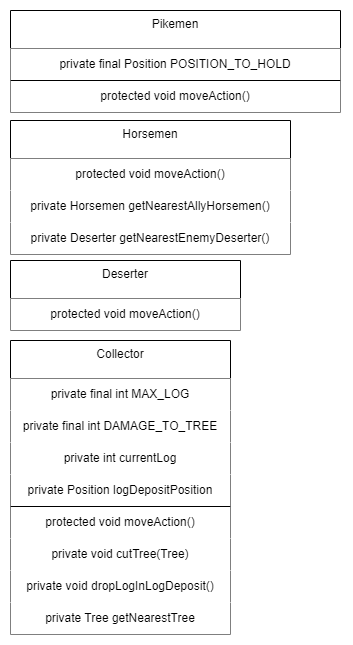

The diagram above was exported from draw.io. Its source (the exported page's mxGraphModel, read from the mxfile embedded in the PNG):
<mxGraphModel dx="1580" dy="421" grid="1" gridSize="10" guides="1" tooltips="1" connect="1" arrows="1" fold="1" page="1" pageScale="1" pageWidth="827" pageHeight="1169" math="0" shadow="0">
  <root>
    <mxCell id="0" />
    <mxCell id="1" parent="0" />
    <mxCell id="2" value="Collector" style="swimlane;fontStyle=0;align=center;verticalAlign=top;childLayout=stackLayout;horizontal=1;startSize=38;horizontalStack=0;resizeParent=1;resizeLast=0;collapsible=1;marginBottom=0;rounded=0;shadow=0;strokeWidth=1;" vertex="1" parent="1">
      <mxGeometry x="300" y="510" width="220" height="294" as="geometry">
        <mxRectangle x="300" y="379" width="170" height="26" as="alternateBounds" />
      </mxGeometry>
    </mxCell>
    <mxCell id="3" value="private final int MAX_LOG" style="whiteSpace=wrap;html=1;strokeColor=none;" vertex="1" parent="2">
      <mxGeometry y="38" width="220" height="32" as="geometry" />
    </mxCell>
    <mxCell id="4" value="private final int DAMAGE_TO_TREE" style="whiteSpace=wrap;html=1;strokeColor=none;" vertex="1" parent="2">
      <mxGeometry y="70" width="220" height="32" as="geometry" />
    </mxCell>
    <mxCell id="5" value="private int currentLog" style="whiteSpace=wrap;html=1;strokeColor=none;" vertex="1" parent="2">
      <mxGeometry y="102" width="220" height="32" as="geometry" />
    </mxCell>
    <mxCell id="6" value="private Position logDepositPosition" style="whiteSpace=wrap;html=1;strokeColor=none;" vertex="1" parent="2">
      <mxGeometry y="134" width="220" height="32" as="geometry" />
    </mxCell>
    <mxCell id="7" value="&lt;div&gt;&lt;span style=&quot;background-color: transparent; color: light-dark(rgb(0, 0, 0), rgb(255, 255, 255));&quot;&gt;protected void moveAction()&lt;/span&gt;&lt;br&gt;&lt;/div&gt;" style="whiteSpace=wrap;html=1;strokeColor=none;" vertex="1" parent="2">
      <mxGeometry y="166" width="220" height="32" as="geometry" />
    </mxCell>
    <mxCell id="8" value="private void cutTree(Tree)" style="whiteSpace=wrap;html=1;strokeColor=none;" vertex="1" parent="2">
      <mxGeometry y="198" width="220" height="32" as="geometry" />
    </mxCell>
    <mxCell id="9" value="private void dropLogInLogDeposit()" style="whiteSpace=wrap;html=1;strokeColor=none;" vertex="1" parent="2">
      <mxGeometry y="230" width="220" height="32" as="geometry" />
    </mxCell>
    <mxCell id="10" value="private Tree getNearestTree" style="whiteSpace=wrap;html=1;strokeColor=none;" vertex="1" parent="2">
      <mxGeometry y="262" width="220" height="32" as="geometry" />
    </mxCell>
    <mxCell id="11" value="" style="endArrow=none;html=1;rounded=0;exitX=0;exitY=1;exitDx=0;exitDy=0;entryX=1;entryY=0;entryDx=0;entryDy=0;fillColor=#fad9d5;strokeColor=#000000;" edge="1" parent="2" source="6" target="7">
      <mxGeometry width="50" height="50" relative="1" as="geometry">
        <mxPoint x="20" y="-283" as="sourcePoint" />
        <mxPoint x="406" y="-283" as="targetPoint" />
      </mxGeometry>
    </mxCell>
    <mxCell id="12" value="Deserter" style="swimlane;fontStyle=0;align=center;verticalAlign=top;childLayout=stackLayout;horizontal=1;startSize=38;horizontalStack=0;resizeParent=1;resizeLast=0;collapsible=1;marginBottom=0;rounded=0;shadow=0;strokeWidth=1;" vertex="1" parent="1">
      <mxGeometry x="300" y="430" width="230" height="70" as="geometry">
        <mxRectangle x="300" y="327" width="170" height="26" as="alternateBounds" />
      </mxGeometry>
    </mxCell>
    <mxCell id="13" value="&lt;div&gt;&lt;span style=&quot;background-color: transparent; color: light-dark(rgb(0, 0, 0), rgb(255, 255, 255));&quot;&gt;protected void moveAction()&lt;/span&gt;&lt;br&gt;&lt;/div&gt;" style="whiteSpace=wrap;html=1;strokeColor=none;" vertex="1" parent="12">
      <mxGeometry y="38" width="230" height="32" as="geometry" />
    </mxCell>
    <mxCell id="14" value="Horsemen" style="swimlane;fontStyle=0;align=center;verticalAlign=top;childLayout=stackLayout;horizontal=1;startSize=38;horizontalStack=0;resizeParent=1;resizeLast=0;collapsible=1;marginBottom=0;rounded=0;shadow=0;strokeWidth=1;" vertex="1" parent="1">
      <mxGeometry x="300" y="290" width="280" height="134" as="geometry">
        <mxRectangle x="300" y="271" width="170" height="26" as="alternateBounds" />
      </mxGeometry>
    </mxCell>
    <mxCell id="15" value="&lt;div&gt;&lt;span style=&quot;background-color: transparent; color: light-dark(rgb(0, 0, 0), rgb(255, 255, 255));&quot;&gt;protected void moveAction()&lt;/span&gt;&lt;br&gt;&lt;/div&gt;" style="whiteSpace=wrap;html=1;strokeColor=none;" vertex="1" parent="14">
      <mxGeometry y="38" width="280" height="32" as="geometry" />
    </mxCell>
    <mxCell id="16" value="&lt;div&gt;&lt;span style=&quot;background-color: transparent; color: light-dark(rgb(0, 0, 0), rgb(255, 255, 255));&quot;&gt;private Horsemen getNearestAllyHorsemen()&lt;/span&gt;&lt;br&gt;&lt;/div&gt;" style="whiteSpace=wrap;html=1;strokeColor=none;" vertex="1" parent="14">
      <mxGeometry y="70" width="280" height="32" as="geometry" />
    </mxCell>
    <mxCell id="17" value="&lt;div&gt;&lt;span style=&quot;background-color: transparent; color: light-dark(rgb(0, 0, 0), rgb(255, 255, 255));&quot;&gt;private Deserter getNearestEnemyDeserter()&lt;/span&gt;&lt;br&gt;&lt;/div&gt;" style="whiteSpace=wrap;html=1;strokeColor=none;" vertex="1" parent="14">
      <mxGeometry y="102" width="280" height="32" as="geometry" />
    </mxCell>
    <mxCell id="18" value="Pikemen" style="swimlane;fontStyle=0;align=center;verticalAlign=top;childLayout=stackLayout;horizontal=1;startSize=38;horizontalStack=0;resizeParent=1;resizeLast=0;collapsible=1;marginBottom=0;rounded=0;shadow=0;strokeWidth=1;" vertex="1" parent="1">
      <mxGeometry x="300" y="180" width="330" height="102" as="geometry">
        <mxRectangle x="300" y="219" width="170" height="26" as="alternateBounds" />
      </mxGeometry>
    </mxCell>
    <mxCell id="19" value="private final Position POSITION_TO_HOLD" style="whiteSpace=wrap;html=1;strokeColor=none;" vertex="1" parent="18">
      <mxGeometry y="38" width="330" height="32" as="geometry" />
    </mxCell>
    <mxCell id="20" value="&lt;div&gt;&lt;span style=&quot;background-color: transparent; color: light-dark(rgb(0, 0, 0), rgb(255, 255, 255));&quot;&gt;protected void moveAction()&lt;/span&gt;&lt;br&gt;&lt;/div&gt;" style="whiteSpace=wrap;html=1;strokeColor=none;" vertex="1" parent="18">
      <mxGeometry y="70" width="330" height="32" as="geometry" />
    </mxCell>
    <mxCell id="21" value="" style="endArrow=none;html=1;rounded=0;exitX=0;exitY=0;exitDx=0;exitDy=0;entryX=1;entryY=0;entryDx=0;entryDy=0;fillColor=#fad9d5;strokeColor=#000000;" edge="1" parent="18" source="20" target="20">
      <mxGeometry width="50" height="50" relative="1" as="geometry">
        <mxPoint x="350" y="94" as="sourcePoint" />
        <mxPoint x="570" y="94" as="targetPoint" />
      </mxGeometry>
    </mxCell>
  </root>
</mxGraphModel>